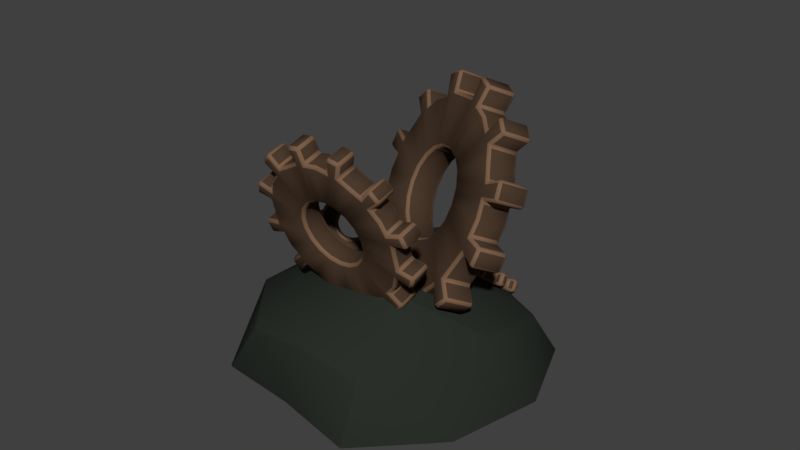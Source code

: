 # Source: Metal.blend  (saved by Blender 2.79.0; exported with 4.5.12 LTS)
import bpy
from mathutils import Matrix  # noqa: F401  (used for matrix-valued properties, if any)

bpy.ops.wm.read_factory_settings(use_empty=True)
scene = bpy.context.scene
scene.name = 'Scene'

# ---- collections
col_collection_1 = bpy.data.collections.new('Collection 1'); scene.collection.children.link(col_collection_1)

# ---- materials (node trees are filled in below, after node groups)
mat_metal = bpy.data.materials.new('Metal')
mat_metal.alpha_threshold = 0.0
mat_metal.use_transparent_shadow = False
mat_metal.diffuse_color = (0.196, 0.1131, 0.06753, 1.0)
mat_metal.roughness = 0.5
mat_metal2 = bpy.data.materials.new('Metal2')
mat_metal2.alpha_threshold = 0.0
mat_metal2.use_transparent_shadow = False
mat_metal2.diffuse_color = (0.06998, 0.04191, 0.02614, 1.0)
mat_metal2.roughness = 0.5
mat_rock = bpy.data.materials.new('Rock')
mat_rock.alpha_threshold = 0.0
mat_rock.use_transparent_shadow = False
mat_rock.diffuse_color = (0.02418, 0.02909, 0.02332, 1.0)
mat_rock.roughness = 0.5

# ---- material node trees

# ---- world
world_world = bpy.data.worlds.new('World'); scene.world = world_world
world_world.color = (0.05088, 0.05088, 0.05088)
world_world.use_sun_shadow = False
world_world.sun_shadow_jitter_overblur = 0.0
world_world.cycles.sampling_method = 'MANUAL'

# ---- meshes
me_circle_011 = bpy.data.meshes.new('Circle.011')
me_circle_011.from_pydata([(-0.1157, -0.2895, -0.1084), (-0.2, -0.3383, -0.1084), (-0.296, -0.5044, -0.1084), (-0.296, -0.6019, -0.1084), (-0.2, -0.7681, -0.1084), (-0.1157, -0.8168, -0.1084), (0.07624, -0.8168, -0.1084), (0.1606, -0.7681, -0.1084), (0.2566, -0.6019, -0.1084), (0.2566, -0.5044, -0.1084), (0.1606, -0.3383, -0.1084), (0.07624, -0.2895, -0.1084), (-0.01971, -0.4504, -0.1084), (-0.05486, -0.4566, -0.1084), (-0.08577, -0.4744, -0.1084), (-0.1087, -0.5018, -0.1084), (-0.1209, -0.5353, -0.1084), (-0.1209, -0.571, -0.1084), (-0.1087, -0.6045, -0.1084), (-0.08577, -0.6319, -0.1084), (-0.05486, -0.6497, -0.1084), (-0.01971, -0.6559, -0.1084), (0.01544, -0.6497, -0.1084), (0.04635, -0.6319, -0.1084), (0.06929, -0.6045, -0.1084), (0.0815, -0.571, -0.1084), (0.0815, -0.5353, -0.1084), (0.06929, -0.5018, -0.1084), (0.04635, -0.4744, -0.1084), (0.01544, -0.4566, -0.1084), (-0.06769, -0.2811, -0.1084), (-0.2314, -0.3756, -0.1084), (-0.2793, -0.4587, -0.1084), (-0.2793, -0.6476, -0.1084), (-0.2314, -0.7307, -0.1084), (-0.06769, -0.8252, -0.1084), (0.02826, -0.8252, -0.1084), (0.1919, -0.7307, -0.1084), (0.2399, -0.6476, -0.1084), (0.2399, -0.4587, -0.1084), (0.1919, -0.3756, -0.1084), (0.02826, -0.2811, -0.1084), (-0.03729, -0.4535, -0.1084), (-0.07032, -0.4655, -0.1084), (-0.09724, -0.4881, -0.1084), (-0.1148, -0.5185, -0.1084), (-0.1209, -0.5532, -0.1084), (-0.1148, -0.5878, -0.1084), (-0.09724, -0.6182, -0.1084), (-0.07032, -0.6408, -0.1084), (-0.03729, -0.6528, -0.1084), (-0.002138, -0.6528, -0.1084), (0.03089, -0.6408, -0.1084), (0.05782, -0.6182, -0.1084), (0.07539, -0.5878, -0.1084), (0.0815, -0.5532, -0.1084), (0.07539, -0.5185, -0.1084), (0.05782, -0.4881, -0.1084), (0.03089, -0.4655, -0.1084), (-0.002138, -0.4535, -0.1084), (0.05861, -0.338, -0.1084), (-0.01971, -0.3242, -0.1084), (0.05861, -0.7683, -0.1084), (0.1275, -0.7286, -0.1084), (-0.218, -0.4387, -0.1084), (-0.2452, -0.5134, -0.1084), (0.1786, -0.6677, -0.1084), (-0.2452, -0.5929, -0.1084), (0.2058, -0.5929, -0.1084), (-0.218, -0.6677, -0.1084), (0.2058, -0.5134, -0.1084), (-0.1669, -0.7286, -0.1084), (0.1786, -0.4387, -0.1084), (-0.09803, -0.7683, -0.1084), (-0.09803, -0.338, -0.1084), (0.1275, -0.3777, -0.1084), (-0.01971, -0.7822, -0.1084), (-0.1669, -0.3777, -0.1084), (-0.1925, -0.4082, -0.1084), (0.01945, -0.7752, -0.1084), (0.09305, -0.3579, -0.1084), (-0.1325, -0.3579, -0.1084), (-0.05887, -0.7752, -0.1084), (0.153, -0.4082, -0.1084), (-0.05887, -0.3311, -0.1084), (-0.1325, -0.7485, -0.1084), (0.1922, -0.476, -0.1084), (-0.1925, -0.6981, -0.1084), (0.2058, -0.5532, -0.1084), (-0.2316, -0.6303, -0.1084), (0.1922, -0.6303, -0.1084), (-0.2452, -0.5532, -0.1084), (0.153, -0.6981, -0.1084), (-0.2316, -0.476, -0.1084), (0.09304, -0.7485, -0.1084), (0.01945, -0.3311, -0.1084), (-0.2314, -0.7307, -0.03637), (-0.2793, -0.6476, -0.03637), (-0.2793, -0.4587, -0.03637), (-0.2314, -0.3756, -0.03637), (-0.06769, -0.2811, -0.03637), (0.01544, -0.4566, -0.03637), (0.04635, -0.4744, -0.03637), (0.06929, -0.5018, -0.03637), (0.0815, -0.5353, -0.03637), (0.0815, -0.571, -0.03637), (0.06929, -0.6045, -0.03637), (0.04635, -0.6319, -0.03637), (0.01544, -0.6497, -0.03637), (-0.01971, -0.6559, -0.03637), (-0.05486, -0.6497, -0.03637), (-0.08577, -0.6319, -0.03637), (-0.1087, -0.6045, -0.03637), (-0.1209, -0.571, -0.03637), (-0.1209, -0.5353, -0.03637), (-0.1087, -0.5018, -0.03637), (-0.08577, -0.4744, -0.03637), (-0.05486, -0.4566, -0.03637), (-0.01971, -0.4504, -0.03637), (0.07624, -0.2895, -0.03637), (0.1606, -0.3383, -0.03637), (0.2566, -0.5044, -0.03637), (0.2566, -0.6019, -0.03637), (0.1606, -0.7681, -0.03637), (0.07624, -0.8168, -0.03637), (-0.1157, -0.8168, -0.03637), (-0.2, -0.7681, -0.03637), (-0.296, -0.6019, -0.03637), (-0.296, -0.5044, -0.03637), (-0.2, -0.3383, -0.03637), (-0.1157, -0.2895, -0.03637), (-0.06769, -0.8252, -0.03637), (0.02826, -0.8252, -0.03637), (0.1919, -0.7307, -0.03637), (0.2399, -0.6476, -0.03637), (0.2399, -0.4587, -0.03637), (0.1919, -0.3756, -0.03637), (0.02826, -0.2811, -0.03637), (-0.03729, -0.4535, -0.03637), (-0.07032, -0.4655, -0.03637), (-0.09724, -0.4881, -0.03637), (-0.1148, -0.5185, -0.03637), (-0.1209, -0.5532, -0.03637), (-0.1148, -0.5878, -0.03637), (-0.09724, -0.6182, -0.03637), (-0.07032, -0.6408, -0.03637), (-0.03729, -0.6528, -0.03637), (-0.002138, -0.6528, -0.03637), (0.03089, -0.6408, -0.03637), (0.05782, -0.6182, -0.03637), (0.07539, -0.5878, -0.03637), (0.0815, -0.5532, -0.03637), (0.07539, -0.5185, -0.03637), (0.05782, -0.4881, -0.03637), (0.03089, -0.4655, -0.03637), (-0.002138, -0.4535, -0.03637), (0.05861, -0.338, -0.03637), (-0.01971, -0.3242, -0.03637), (0.05861, -0.7683, -0.03637), (0.1275, -0.7286, -0.03637), (-0.218, -0.4387, -0.03637), (-0.2452, -0.5134, -0.03637), (0.1786, -0.6677, -0.03637), (-0.2452, -0.5929, -0.03637), (0.2058, -0.5929, -0.03637), (-0.218, -0.6677, -0.03637), (0.2058, -0.5134, -0.03637), (-0.1669, -0.7286, -0.03637), (0.1786, -0.4387, -0.03637), (-0.09803, -0.7683, -0.03637), (-0.09803, -0.338, -0.03637), (0.1275, -0.3777, -0.03637), (-0.01971, -0.7822, -0.03637), (-0.1669, -0.3777, -0.03637), (-0.1925, -0.4082, -0.03637), (0.01945, -0.7752, -0.03637), (0.09305, -0.3579, -0.03637), (-0.1325, -0.3579, -0.03637), (-0.05887, -0.7752, -0.03637), (0.153, -0.4082, -0.03637), (-0.05887, -0.3311, -0.03637), (-0.1325, -0.7485, -0.03637), (0.1922, -0.476, -0.03637), (-0.1925, -0.6981, -0.03637), (0.2058, -0.5532, -0.03637), (-0.2316, -0.6303, -0.03637), (0.1922, -0.6303, -0.03637), (-0.2452, -0.5532, -0.03637), (0.153, -0.6981, -0.03637), (-0.2316, -0.476, -0.03637), (0.09304, -0.7485, -0.03637), (0.01945, -0.3311, -0.03637), (-0.1495, -0.321, -0.005122), (-0.1829, -0.3441, -0.01553), (-0.2308, -0.4102, -0.003122), (-0.2395, -0.4453, 0.01819), (-0.2213, -0.4987, 0.07851), (-0.1966, -0.5106, 0.1102), (-0.1305, -0.4979, 0.1581), (-0.09716, -0.4747, 0.1685), (-0.0493, -0.4086, 0.1561), (-0.0406, -0.3735, 0.1348), (-0.0588, -0.3201, 0.07451), (-0.08349, -0.3082, 0.04279), (-0.1309, -0.3724, 0.05402), (-0.1435, -0.377, 0.0466), (-0.1558, -0.3855, 0.04279), (-0.1661, -0.3968, 0.04305), (-0.1733, -0.4097, 0.04734), (-0.1765, -0.4226, 0.05515), (-0.1753, -0.4338, 0.06553), (-0.1698, -0.4421, 0.07724), (-0.1608, -0.4465, 0.08886), (-0.1492, -0.4464, 0.09899), (-0.1366, -0.4418, 0.1064), (-0.1243, -0.4333, 0.1102), (-0.114, -0.422, 0.11), (-0.1068, -0.4091, 0.1057), (-0.1036, -0.3963, 0.09787), (-0.1048, -0.385, 0.08748), (-0.1103, -0.3767, 0.07578), (-0.1193, -0.3723, 0.06415), (-0.1323, -0.3147, 0.005004), (-0.197, -0.3596, -0.01518), (-0.221, -0.3927, -0.008978), (-0.2378, -0.4606, 0.03237), (-0.2287, -0.4874, 0.06253), (-0.1808, -0.5105, 0.1241), (-0.1478, -0.5041, 0.148), (-0.08305, -0.4592, 0.1682), (-0.05912, -0.4262, 0.162), (-0.04225, -0.3582, 0.1206), (-0.05135, -0.3315, 0.09049), (-0.09925, -0.3084, 0.02896), (-0.1372, -0.3747, 0.05031), (-0.1496, -0.3812, 0.0447), (-0.1609, -0.3912, 0.04292), (-0.1697, -0.4033, 0.04519), (-0.1749, -0.4161, 0.05124), (-0.1759, -0.4282, 0.06034), (-0.1725, -0.438, 0.07139), (-0.1653, -0.4443, 0.08305), (-0.155, -0.4464, 0.09393), (-0.1429, -0.4441, 0.1027), (-0.1305, -0.4376, 0.1083), (-0.1192, -0.4277, 0.1101), (-0.1104, -0.4155, 0.1078), (-0.1052, -0.4027, 0.1018), (-0.1042, -0.3906, 0.09268), (-0.1076, -0.3809, 0.08163), (-0.1148, -0.3745, 0.06996), (-0.1251, -0.3724, 0.05909), (-0.09388, -0.3268, 0.04898), (-0.1196, -0.327, 0.02641), (-0.1323, -0.4816, 0.1431), (-0.105, -0.4627, 0.1516), (-0.1981, -0.3814, 0.001948), (-0.2141, -0.4101, 0.01151), (-0.082, -0.4374, 0.1511), (-0.2212, -0.4387, 0.02891), (-0.06597, -0.4087, 0.1415), (-0.2185, -0.4638, 0.05205), (-0.05887, -0.3801, 0.1241), (-0.2064, -0.4823, 0.07814), (-0.06156, -0.355, 0.101), (-0.1862, -0.492, 0.104), (-0.1478, -0.3372, 0.009876), (-0.07372, -0.3365, 0.07488), (-0.1605, -0.4918, 0.1266), (-0.1751, -0.3561, 0.001381), (-0.1866, -0.3687, 0.001665), (-0.1464, -0.4867, 0.1349), (-0.0838, -0.3317, 0.06193), (-0.1614, -0.3466, 0.005629), (-0.1734, -0.4919, 0.1153), (-0.06764, -0.3458, 0.08792), (-0.1337, -0.3321, 0.01814), (-0.1963, -0.4872, 0.09109), (-0.06022, -0.3676, 0.1125), (-0.2125, -0.473, 0.06509), (-0.06242, -0.3944, 0.1328), (-0.2199, -0.4512, 0.04048), (-0.07399, -0.4231, 0.1463), (-0.2177, -0.4244, 0.02021), (-0.09352, -0.4501, 0.1514), (-0.2061, -0.3957, 0.006728), (-0.1187, -0.4722, 0.1474), (-0.1067, -0.3269, 0.03769), (-0.2462, -0.471, 0.08224), (-0.2553, -0.4443, 0.05209), (-0.2384, -0.3763, 0.01074), (-0.2145, -0.3433, 0.004538), (-0.1497, -0.2984, 0.02472), (-0.1368, -0.356, 0.08387), (-0.1277, -0.3604, 0.09549), (-0.1223, -0.3687, 0.1072), (-0.1211, -0.3799, 0.1176), (-0.1243, -0.3928, 0.1254), (-0.1314, -0.4057, 0.1297), (-0.1418, -0.417, 0.1299), (-0.154, -0.4255, 0.1261), (-0.1667, -0.4301, 0.1187), (-0.1782, -0.4302, 0.1086), (-0.1873, -0.4258, 0.09696), (-0.1927, -0.4175, 0.08525), (-0.1939, -0.4062, 0.07486), (-0.1907, -0.3934, 0.06706), (-0.1835, -0.3805, 0.06276), (-0.1732, -0.3692, 0.06251), (-0.161, -0.3607, 0.06632), (-0.1483, -0.3561, 0.07374), (-0.1009, -0.2919, 0.0625), (-0.07625, -0.3038, 0.09423), (-0.05805, -0.3572, 0.1545), (-0.06675, -0.3923, 0.1759), (-0.1146, -0.4584, 0.1883), (-0.148, -0.4815, 0.1779), (-0.2141, -0.4943, 0.1299), (-0.2388, -0.4824, 0.09823), (-0.2569, -0.429, 0.03791), (-0.2483, -0.3939, 0.0166), (-0.2004, -0.3278, 0.00419), (-0.167, -0.3046, 0.0146), (-0.1983, -0.4941, 0.1438), (-0.1653, -0.4878, 0.1677), (-0.1005, -0.4429, 0.1879), (-0.07657, -0.4098, 0.1817), (-0.0597, -0.3419, 0.1404), (-0.0688, -0.3151, 0.1102), (-0.1167, -0.292, 0.04868), (-0.1547, -0.3584, 0.07003), (-0.1671, -0.3649, 0.06442), (-0.1784, -0.3748, 0.06264), (-0.1871, -0.387, 0.06491), (-0.1923, -0.3998, 0.07096), (-0.1933, -0.4119, 0.08006), (-0.19, -0.4216, 0.0911), (-0.1827, -0.428, 0.1028), (-0.1724, -0.4301, 0.1136), (-0.1603, -0.4278, 0.1224), (-0.1479, -0.4213, 0.128), (-0.1366, -0.4113, 0.1298), (-0.1279, -0.3992, 0.1275), (-0.1227, -0.3864, 0.1215), (-0.1217, -0.3743, 0.1124), (-0.125, -0.3645, 0.1013), (-0.1323, -0.3582, 0.08968), (-0.1426, -0.3561, 0.07881), (-0.1113, -0.3105, 0.0687), (-0.1371, -0.3107, 0.04613), (-0.1497, -0.4653, 0.1629), (-0.1225, -0.4464, 0.1714), (-0.2155, -0.3651, 0.02167), (-0.2316, -0.3938, 0.03123), (-0.09945, -0.4211, 0.1708), (-0.2387, -0.4224, 0.04863), (-0.08342, -0.3924, 0.1612), (-0.236, -0.4474, 0.07177), (-0.07632, -0.3638, 0.1438), (-0.2238, -0.466, 0.09786), (-0.07902, -0.3387, 0.1207), (-0.2037, -0.4757, 0.1238), (-0.1653, -0.3209, 0.02959), (-0.09117, -0.3202, 0.09459), (-0.1779, -0.4755, 0.1463), (-0.1925, -0.3398, 0.0211), (-0.204, -0.3524, 0.02138), (-0.1638, -0.4704, 0.1546), (-0.1013, -0.3153, 0.08165), (-0.1789, -0.3303, 0.02535), (-0.1908, -0.4756, 0.135), (-0.0851, -0.3295, 0.1076), (-0.1512, -0.3158, 0.03786), (-0.2137, -0.4708, 0.1108), (-0.07767, -0.3513, 0.1323), (-0.2299, -0.4567, 0.08481), (-0.07987, -0.3781, 0.1525), (-0.2373, -0.4349, 0.0602), (-0.09144, -0.4068, 0.166), (-0.2351, -0.4081, 0.03993), (-0.111, -0.4338, 0.1711), (-0.2236, -0.3794, 0.02645), (-0.1361, -0.4558, 0.1671), (-0.1242, -0.3106, 0.05741), (-0.2055, -0.2379, 0.1834), (-0.2557, -0.3051, 0.2799), (-0.242, -0.497, 0.4421), (-0.1799, -0.5987, 0.4883), (0.01852, -0.7535, 0.4837), (0.1308, -0.788, 0.4335), (0.3156, -0.7508, 0.2666), (0.3658, -0.6836, 0.1702), (0.3521, -0.4917, 0.00796), (0.29, -0.3901, -0.03825), (0.09157, -0.2353, -0.03366), (-0.02076, -0.2008, 0.01659), (-0.01052, -0.3872, 0.1763), (-0.04041, -0.4004, 0.2098), (-0.05879, -0.425, 0.2451), (-0.06343, -0.458, 0.278), (-0.05379, -0.4954, 0.3045), (-0.03102, -0.5326, 0.3215), (0.002132, -0.5652, 0.3268), (0.04167, -0.5893, 0.3198), (0.08281, -0.6019, 0.3014), (0.1206, -0.6016, 0.2738), (0.1505, -0.5883, 0.2403), (0.1689, -0.5637, 0.2049), (0.1735, -0.5307, 0.172), (0.1639, -0.4934, 0.1455), (0.1411, -0.4562, 0.1286), (0.108, -0.4235, 0.1233), (0.06842, -0.3994, 0.1303), (0.02728, -0.3868, 0.1487), (-0.1647, -0.2198, 0.1377), (-0.262, -0.3501, 0.3248), (-0.2552, -0.4461, 0.4059), (-0.1346, -0.6432, 0.4955), (-0.03543, -0.7206, 0.4932), (0.1824, -0.7875, 0.3958), (0.2748, -0.7689, 0.3124), (0.3721, -0.6387, 0.1253), (0.3653, -0.5427, 0.04415), (0.2447, -0.3455, -0.04548), (0.1455, -0.2681, -0.04318), (-0.07235, -0.2012, 0.05428), (-0.02547, -0.3938, 0.193), (-0.0496, -0.4127, 0.2274), (-0.06111, -0.4415, 0.2616), (-0.05861, -0.4767, 0.2913), (-0.04241, -0.514, 0.313), (-0.01444, -0.5489, 0.3241), (0.0219, -0.5773, 0.3233), (0.06224, -0.5956, 0.3106), (0.1017, -0.6018, 0.2876), (0.1356, -0.5949, 0.257), (0.1597, -0.576, 0.2226), (0.1712, -0.5472, 0.1885), (0.1687, -0.5121, 0.1588), (0.1525, -0.4748, 0.137), (0.1245, -0.4398, 0.1259), (0.08819, -0.4115, 0.1268), (0.04785, -0.3931, 0.1395), (0.008377, -0.387, 0.1625), (-0.00683, -0.2547, 0.05488), (-0.09105, -0.2555, 0.1164), (0.2677, -0.7037, 0.259), (0.3087, -0.6489, 0.1803), (-0.209, -0.4133, 0.3431), (-0.1875, -0.4966, 0.4022), (0.319, -0.5754, 0.1069), (-0.1367, -0.5795, 0.4399), (0.2976, -0.4922, 0.04784), (-0.06286, -0.6522, 0.4517), (0.2468, -0.4092, 0.01012), (0.02523, -0.7059, 0.4362), (0.1729, -0.3365, -0.001677), (0.1169, -0.734, 0.3952), (-0.1577, -0.2851, 0.1911), (0.08486, -0.2829, 0.01387), (0.2011, -0.7333, 0.3336), (-0.1986, -0.3399, 0.2698), (-0.2038, -0.3766, 0.3065), (0.2344, -0.7185, 0.2963), (0.03901, -0.2688, 0.03437), (-0.1781, -0.3125, 0.2304), (0.159, -0.7336, 0.3644), (0.1289, -0.3097, 0.006096), (-0.1244, -0.2703, 0.1537), (0.07108, -0.7199, 0.4157), (0.2099, -0.3729, 0.004222), (-0.01881, -0.679, 0.444), (0.2722, -0.4507, 0.02898), (-0.09979, -0.6159, 0.4458), (0.3083, -0.5338, 0.07739), (-0.1621, -0.538, 0.4211), (0.3139, -0.6121, 0.1436), (-0.1982, -0.4549, 0.3727), (0.2882, -0.6763, 0.2196), (-0.04894, -0.2551, 0.08565), (0.009298, -0.6651, 0.5551), (-0.08991, -0.5877, 0.5574), (-0.2105, -0.3906, 0.4678), (-0.2173, -0.2946, 0.3867), (-0.12, -0.1643, 0.1996), (0.07201, -0.3313, 0.2106), (0.1132, -0.3439, 0.1922), (0.1527, -0.368, 0.1852), (0.1858, -0.4007, 0.1905), (0.2086, -0.4379, 0.2074), (0.2183, -0.4752, 0.2339), (0.2136, -0.5082, 0.2668), (0.1952, -0.5328, 0.3022), (0.1653, -0.5461, 0.3357), (0.1275, -0.5464, 0.3633), (0.0864, -0.5338, 0.3817), (0.04686, -0.5097, 0.3887), (0.01371, -0.4771, 0.3834), (-0.009059, -0.4398, 0.3665), (-0.0187, -0.4025, 0.3399), (-0.01406, -0.3695, 0.307), (0.00432, -0.3449, 0.2717), (0.03421, -0.3317, 0.2382), (0.02398, -0.1453, 0.0785), (0.1363, -0.1798, 0.02825), (0.3347, -0.3346, 0.02366), (0.3969, -0.4362, 0.06987), (0.4105, -0.6281, 0.2321), (0.3603, -0.6953, 0.3286), (0.1756, -0.7325, 0.4954), (0.06326, -0.698, 0.5456), (-0.1352, -0.5432, 0.5502), (-0.1973, -0.4415, 0.504), (-0.211, -0.2496, 0.3418), (-0.1608, -0.1824, 0.2453), (0.2272, -0.732, 0.4577), (0.3196, -0.7134, 0.3743), (0.4169, -0.5831, 0.1872), (0.41, -0.4872, 0.1061), (0.2895, -0.29, 0.01643), (0.1903, -0.2126, 0.01873), (-0.02761, -0.1457, 0.1162), (0.01926, -0.3383, 0.2549), (-0.004868, -0.3572, 0.2894), (-0.01638, -0.386, 0.3235), (-0.01388, -0.4212, 0.3532), (0.002327, -0.4585, 0.3749), (0.03029, -0.4934, 0.386), (0.06663, -0.5217, 0.3852), (0.107, -0.5401, 0.3725), (0.1464, -0.5463, 0.3495), (0.1803, -0.5394, 0.3189), (0.2044, -0.5205, 0.2845), (0.2159, -0.4917, 0.2504), (0.2134, -0.4566, 0.2207), (0.1972, -0.4193, 0.199), (0.1693, -0.3843, 0.1878), (0.1329, -0.356, 0.1887), (0.09258, -0.3376, 0.2014), (0.05311, -0.3315, 0.2244), (0.0379, -0.1992, 0.1168), (-0.04632, -0.2, 0.1783), (0.3125, -0.6482, 0.3209), (0.3534, -0.5934, 0.2422), (-0.1642, -0.3578, 0.405), (-0.1427, -0.4411, 0.4641), (0.3638, -0.5199, 0.1688), (-0.09199, -0.524, 0.5018), (0.3423, -0.4367, 0.1097), (-0.01812, -0.5967, 0.5136), (0.2915, -0.3537, 0.07203), (0.06997, -0.6504, 0.4981), (0.2177, -0.281, 0.06023), (0.1617, -0.6785, 0.4571), (-0.1129, -0.2295, 0.253), (0.1296, -0.2274, 0.07578), (0.2459, -0.6778, 0.3955), (-0.1539, -0.2844, 0.3317), (-0.159, -0.3211, 0.3684), (0.2792, -0.663, 0.3582), (0.08374, -0.2133, 0.09628), (-0.1334, -0.257, 0.2923), (0.2038, -0.6781, 0.4263), (0.1736, -0.2542, 0.068), (-0.07962, -0.2148, 0.2156), (0.1158, -0.6644, 0.4776), (0.2546, -0.3174, 0.06613), (0.02592, -0.6235, 0.5059), (0.3169, -0.3952, 0.09089), (-0.05506, -0.5604, 0.5077), (0.353, -0.4783, 0.1393), (-0.1174, -0.4825, 0.483), (0.3586, -0.5566, 0.2055), (-0.1535, -0.3994, 0.4346), (0.3329, -0.6208, 0.2815), (-0.00421, -0.1996, 0.1476), (0.2604, -0.169, 0.3141), (0.2596, -0.2133, 0.2815), (0.2043, -0.2851, 0.2221), (0.1565, -0.3039, 0.2025), (0.04873, -0.2963, 0.1948), (0.001736, -0.2708, 0.2077), (-0.05078, -0.1914, 0.2594), (-0.04998, -0.1471, 0.292), (0.005286, -0.07533, 0.3514), (0.05308, -0.05651, 0.371), (0.1609, -0.0641, 0.3787), (0.2079, -0.0896, 0.3658), (0.1552, -0.1604, 0.3075), (0.1618, -0.1761, 0.2968), (0.1615, -0.1923, 0.2848), (0.1544, -0.2071, 0.2731), (0.1413, -0.2186, 0.2631), (0.1237, -0.2255, 0.2559), (0.1039, -0.227, 0.2524), (0.08426, -0.2228, 0.2531), (0.06704, -0.2134, 0.2578), (0.05438, -0.2001, 0.266), (0.0478, -0.1843, 0.2768), (0.0481, -0.1681, 0.2887), (0.05523, -0.1533, 0.3004), (0.06834, -0.1418, 0.3104), (0.08585, -0.1349, 0.3176), (0.1056, -0.1335, 0.3211), (0.1253, -0.1377, 0.3204), (0.1426, -0.147, 0.3157), (0.2514, -0.1475, 0.3287), (0.2498, -0.2335, 0.2656), (0.2222, -0.2694, 0.2359), (0.1295, -0.3059, 0.1978), (0.0756, -0.3021, 0.1939), (-0.01554, -0.2526, 0.219), (-0.0418, -0.2129, 0.2448), (-0.04024, -0.127, 0.308), (-0.01261, -0.09107, 0.3377), (0.0801, -0.05456, 0.3758), (0.134, -0.05836, 0.3796), (0.2251, -0.1078, 0.3546), (0.1585, -0.1682, 0.3021), (0.1616, -0.1842, 0.2908), (0.1579, -0.1997, 0.279), (0.1478, -0.2129, 0.2681), (0.1325, -0.2221, 0.2595), (0.1138, -0.2262, 0.2542), (0.0941, -0.2249, 0.2528), (0.07565, -0.2181, 0.2554), (0.06071, -0.2067, 0.2619), (0.05109, -0.1922, 0.2714), (0.04795, -0.1762, 0.2827), (0.05166, -0.1607, 0.2945), (0.06179, -0.1476, 0.3054), (0.0771, -0.1383, 0.314), (0.09575, -0.1342, 0.3194), (0.1155, -0.1356, 0.3208), (0.1339, -0.1423, 0.3181), (0.1489, -0.1537, 0.3116), (0.1889, -0.1062, 0.3513), (0.2171, -0.136, 0.333), (-0.0222, -0.1894, 0.2645), (-0.02154, -0.1532, 0.291), (0.2152, -0.2401, 0.2564), (0.186, -0.2658, 0.234), (-0.005648, -0.1203, 0.3171), (0.147, -0.2812, 0.218), (0.02357, -0.0946, 0.3395), (0.1029, -0.2844, 0.2102), (0.06258, -0.07924, 0.3555), (0.05903, -0.275, 0.2117), (0.1067, -0.07605, 0.3633), (0.02067, -0.2542, 0.2223), (0.2318, -0.171, 0.3091), (0.1506, -0.08543, 0.3618), (-0.007539, -0.2244, 0.2406), (0.2311, -0.2072, 0.2825), (0.2232, -0.2237, 0.2695), (-0.01487, -0.2069, 0.2525), (0.1697, -0.09584, 0.3565), (0.2315, -0.1891, 0.2958), (0.006566, -0.2393, 0.2314), (0.1286, -0.08074, 0.3625), (0.2245, -0.1535, 0.321), (0.03985, -0.2646, 0.217), (0.08463, -0.07765, 0.3594), (0.08097, -0.2797, 0.211), (0.04308, -0.08692, 0.3475), (0.125, -0.2828, 0.2141), (0.00896, -0.1074, 0.3283), (0.1665, -0.2735, 0.226), (-0.0136, -0.1367, 0.3041), (0.2006, -0.253, 0.2452), (-0.02187, -0.1713, 0.2778), (0.203, -0.1211, 0.3421), (0.07961, -0.2782, 0.1613), (0.1335, -0.282, 0.1651), (0.2262, -0.2455, 0.2033), (0.2538, -0.2096, 0.2329), (0.2554, -0.1236, 0.2961), (0.1466, -0.1231, 0.2831), (0.1293, -0.1138, 0.2878), (0.1096, -0.1096, 0.2885), (0.08985, -0.111, 0.285), (0.07235, -0.1179, 0.2778), (0.05923, -0.1294, 0.2678), (0.0521, -0.1442, 0.2561), (0.05181, -0.1604, 0.2441), (0.05838, -0.1762, 0.2334), (0.07105, -0.1895, 0.2252), (0.08826, -0.1989, 0.2205), (0.108, -0.2031, 0.2198), (0.1277, -0.2016, 0.2233), (0.1453, -0.1947, 0.2305), (0.1584, -0.1832, 0.2405), (0.1655, -0.1684, 0.2522), (0.1658, -0.1522, 0.2641), (0.1592, -0.1365, 0.2749), (0.2119, -0.0657, 0.3332), (0.1649, -0.04021, 0.3461), (0.05708, -0.03262, 0.3384), (0.009289, -0.05144, 0.3188), (-0.04598, -0.1232, 0.2594), (-0.04678, -0.1675, 0.2268), (0.00574, -0.2469, 0.1751), (0.05273, -0.2724, 0.1622), (0.1605, -0.28, 0.1699), (0.2083, -0.2612, 0.1895), (0.2636, -0.1894, 0.2489), (0.2644, -0.1451, 0.2815), (-0.01154, -0.2287, 0.1863), (-0.0378, -0.189, 0.2122), (-0.03624, -0.1031, 0.2753), (-0.008607, -0.06717, 0.305), (0.0841, -0.03067, 0.3431), (0.138, -0.03446, 0.347), (0.2291, -0.08392, 0.3219), (0.1625, -0.1443, 0.2695), (0.1656, -0.1603, 0.2582), (0.1619, -0.1758, 0.2464), (0.1518, -0.189, 0.2355), (0.1365, -0.1982, 0.2269), (0.1178, -0.2024, 0.2215), (0.09811, -0.201, 0.2201), (0.07965, -0.1942, 0.2228), (0.06472, -0.1828, 0.2293), (0.0551, -0.1683, 0.2388), (0.05195, -0.1523, 0.2501), (0.05567, -0.1368, 0.2619), (0.06579, -0.1237, 0.2728), (0.0811, -0.1145, 0.2814), (0.09975, -0.1103, 0.2867), (0.1195, -0.1117, 0.2882), (0.1379, -0.1185, 0.2855), (0.1529, -0.1298, 0.279), (0.1929, -0.08235, 0.3186), (0.2211, -0.1121, 0.3003), (-0.0182, -0.1655, 0.2318), (-0.01754, -0.1293, 0.2584), (0.2192, -0.2162, 0.2238), (0.19, -0.2419, 0.2014), (-0.001644, -0.0964, 0.2845), (0.151, -0.2573, 0.1854), (0.02757, -0.07071, 0.3069), (0.1069, -0.2605, 0.1776), (0.06659, -0.05534, 0.3229), (0.06303, -0.2511, 0.1791), (0.1107, -0.05216, 0.3307), (0.02467, -0.2303, 0.1896), (0.2358, -0.1472, 0.2764), (0.1546, -0.06154, 0.3292), (-0.003536, -0.2006, 0.208), (0.2351, -0.1833, 0.2499), (0.2272, -0.1998, 0.2368), (-0.01087, -0.183, 0.2199), (0.1737, -0.07195, 0.3239), (0.2355, -0.1652, 0.2632), (0.01057, -0.2154, 0.1988), (0.1326, -0.05685, 0.3299), (0.2285, -0.1296, 0.2884), (0.04385, -0.2407, 0.1844), (0.08864, -0.05375, 0.3268), (0.08497, -0.2558, 0.1784), (0.04708, -0.06302, 0.3149), (0.129, -0.2589, 0.1815), (0.01296, -0.08355, 0.2957), (0.1705, -0.2496, 0.1934), (-0.009592, -0.1129, 0.2714), (0.2046, -0.2291, 0.2126), (-0.01787, -0.1474, 0.2451), (0.207, -0.09722, 0.3095)], [], [(95, 60, 29, 59), (94, 62, 22, 52), (93, 64, 15, 45), (92, 63, 23, 53), (91, 65, 16, 46), (90, 66, 24, 54), (89, 67, 17, 47), (88, 68, 25, 55), (87, 69, 18, 48), (86, 70, 26, 56), (85, 71, 19, 49), (84, 61, 12, 42), (83, 72, 27, 57), (82, 73, 20, 50), (81, 74, 13, 43), (80, 75, 28, 58), (79, 76, 21, 51), (78, 77, 14, 44), (64, 78, 44, 15), (31, 1, 77, 78), (62, 79, 51, 22), (6, 36, 79, 62), (60, 80, 58, 29), (77, 81, 43, 14), (76, 82, 50, 21), (35, 5, 73, 82), (75, 83, 57, 28), (10, 40, 83, 75), (74, 84, 42, 13), (0, 30, 84, 74), (73, 85, 49, 20), (72, 86, 56, 27), (39, 9, 70, 86), (71, 87, 48, 19), (4, 34, 87, 71), (70, 88, 55, 26), (69, 89, 47, 18), (33, 3, 67, 89), (68, 90, 54, 25), (8, 38, 90, 68), (67, 91, 46, 17), (66, 92, 53, 24), (37, 7, 63, 92), (65, 93, 45, 16), (2, 32, 93, 65), (63, 94, 52, 23), (61, 95, 59, 12), (41, 11, 60, 95), (191, 155, 101, 156), (190, 148, 108, 158), (189, 141, 115, 160), (188, 149, 107, 159), (187, 142, 114, 161), (186, 150, 106, 162), (185, 143, 113, 163), (184, 151, 105, 164), (183, 144, 112, 165), (182, 152, 104, 166), (181, 145, 111, 167), (180, 138, 118, 157), (179, 153, 103, 168), (178, 146, 110, 169), (177, 139, 117, 170), (176, 154, 102, 171), (175, 147, 109, 172), (174, 140, 116, 173), (160, 115, 140, 174), (99, 174, 173, 129), (158, 108, 147, 175), (124, 158, 175, 132), (156, 101, 154, 176), (173, 116, 139, 177), (172, 109, 146, 178), (131, 178, 169, 125), (171, 102, 153, 179), (120, 171, 179, 136), (170, 117, 138, 180), (130, 170, 180, 100), (169, 110, 145, 181), (168, 103, 152, 182), (135, 182, 166, 121), (167, 111, 144, 183), (126, 167, 183, 96), (166, 104, 151, 184), (165, 112, 143, 185), (97, 185, 163, 127), (164, 105, 150, 186), (122, 164, 186, 134), (163, 113, 142, 187), (162, 106, 149, 188), (133, 188, 159, 123), (161, 114, 141, 189), (128, 161, 189, 98), (159, 107, 148, 190), (157, 118, 155, 191), (137, 191, 156, 119), (67, 163, 187, 91), (30, 100, 180, 84), (91, 187, 161, 65), (84, 180, 157, 61), (92, 188, 133, 37), (7, 123, 159, 63), (66, 162, 188, 92), (31, 99, 129, 1), (73, 169, 181, 85), (78, 174, 99, 31), (33, 97, 127, 3), (85, 181, 167, 71), (64, 160, 174, 78), (65, 161, 128, 2), (35, 131, 125, 5), (3, 127, 163, 67), (32, 98, 189, 93), (37, 133, 123, 7), (86, 182, 135, 39), (68, 164, 122, 8), (39, 135, 121, 9), (72, 168, 182, 86), (36, 132, 175, 79), (9, 121, 166, 70), (93, 189, 160, 64), (41, 137, 119, 11), (71, 167, 126, 4), (79, 175, 172, 76), (5, 125, 169, 73), (63, 159, 190, 94), (34, 96, 183, 87), (74, 170, 130, 0), (94, 190, 158, 62), (60, 156, 176, 80), (11, 119, 156, 60), (75, 171, 120, 10), (87, 183, 165, 69), (80, 176, 171, 75), (1, 129, 173, 77), (95, 191, 137, 41), (62, 158, 124, 6), (0, 130, 100, 30), (61, 157, 191, 95), (70, 166, 184, 88), (77, 173, 177, 81), (2, 128, 98, 32), (88, 184, 164, 68), (81, 177, 170, 74), (4, 126, 96, 34), (6, 124, 132, 36), (89, 185, 97, 33), (82, 178, 131, 35), (8, 122, 134, 38), (69, 165, 185, 89), (76, 172, 178, 82), (10, 120, 136, 40), (38, 134, 186, 90), (40, 136, 179, 83), (90, 186, 162, 66), (83, 179, 168, 72), (287, 252, 221, 251), (286, 254, 214, 244), (285, 256, 207, 237), (284, 255, 215, 245), (283, 257, 208, 238), (282, 258, 216, 246), (281, 259, 209, 239), (280, 260, 217, 247), (279, 261, 210, 240), (278, 262, 218, 248), (277, 263, 211, 241), (276, 253, 204, 234), (275, 264, 219, 249), (274, 265, 212, 242), (273, 266, 205, 235), (272, 267, 220, 250), (271, 268, 213, 243), (270, 269, 206, 236), (256, 270, 236, 207), (223, 193, 269, 270), (254, 271, 243, 214), (198, 228, 271, 254), (252, 272, 250, 221), (269, 273, 235, 206), (268, 274, 242, 213), (227, 197, 265, 274), (267, 275, 249, 220), (202, 232, 275, 267), (266, 276, 234, 205), (192, 222, 276, 266), (265, 277, 241, 212), (264, 278, 248, 219), (231, 201, 262, 278), (263, 279, 240, 211), (196, 226, 279, 263), (262, 280, 247, 218), (261, 281, 239, 210), (225, 195, 259, 281), (260, 282, 246, 217), (200, 230, 282, 260), (259, 283, 238, 209), (258, 284, 245, 216), (229, 199, 255, 284), (257, 285, 237, 208), (194, 224, 285, 257), (255, 286, 244, 215), (253, 287, 251, 204), (233, 203, 252, 287), (383, 347, 293, 348), (382, 340, 300, 350), (381, 333, 307, 352), (380, 341, 299, 351), (379, 334, 306, 353), (378, 342, 298, 354), (377, 335, 305, 355), (376, 343, 297, 356), (375, 336, 304, 357), (374, 344, 296, 358), (373, 337, 303, 359), (372, 330, 310, 349), (371, 345, 295, 360), (370, 338, 302, 361), (369, 331, 309, 362), (368, 346, 294, 363), (367, 339, 301, 364), (366, 332, 308, 365), (352, 307, 332, 366), (291, 366, 365, 321), (350, 300, 339, 367), (316, 350, 367, 324), (348, 293, 346, 368), (365, 308, 331, 369), (364, 301, 338, 370), (323, 370, 361, 317), (363, 294, 345, 371), (312, 363, 371, 328), (362, 309, 330, 372), (322, 362, 372, 292), (361, 302, 337, 373), (360, 295, 344, 374), (327, 374, 358, 313), (359, 303, 336, 375), (318, 359, 375, 288), (358, 296, 343, 376), (357, 304, 335, 377), (289, 377, 355, 319), (356, 297, 342, 378), (314, 356, 378, 326), (355, 305, 334, 379), (354, 298, 341, 380), (325, 380, 351, 315), (353, 306, 333, 381), (320, 353, 381, 290), (351, 299, 340, 382), (349, 310, 347, 383), (329, 383, 348, 311), (259, 355, 379, 283), (222, 292, 372, 276), (283, 379, 353, 257), (276, 372, 349, 253), (284, 380, 325, 229), (199, 315, 351, 255), (258, 354, 380, 284), (223, 291, 321, 193), (265, 361, 373, 277), (270, 366, 291, 223), (225, 289, 319, 195), (277, 373, 359, 263), (256, 352, 366, 270), (257, 353, 320, 194), (227, 323, 317, 197), (195, 319, 355, 259), (224, 290, 381, 285), (229, 325, 315, 199), (278, 374, 327, 231), (260, 356, 314, 200), (231, 327, 313, 201), (264, 360, 374, 278), (228, 324, 367, 271), (201, 313, 358, 262), (285, 381, 352, 256), (233, 329, 311, 203), (263, 359, 318, 196), (271, 367, 364, 268), (197, 317, 361, 265), (255, 351, 382, 286), (226, 288, 375, 279), (266, 362, 322, 192), (286, 382, 350, 254), (252, 348, 368, 272), (203, 311, 348, 252), (267, 363, 312, 202), (279, 375, 357, 261), (272, 368, 363, 267), (193, 321, 365, 269), (287, 383, 329, 233), (254, 350, 316, 198), (192, 322, 292, 222), (253, 349, 383, 287), (262, 358, 376, 280), (269, 365, 369, 273), (194, 320, 290, 224), (280, 376, 356, 260), (273, 369, 362, 266), (196, 318, 288, 226), (198, 316, 324, 228), (281, 377, 289, 225), (274, 370, 323, 227), (200, 314, 326, 230), (261, 357, 377, 281), (268, 364, 370, 274), (202, 312, 328, 232), (230, 326, 378, 282), (232, 328, 371, 275), (282, 378, 354, 258), (275, 371, 360, 264), (479, 444, 413, 443), (478, 446, 406, 436), (477, 448, 399, 429), (476, 447, 407, 437), (475, 449, 400, 430), (474, 450, 408, 438), (473, 451, 401, 431), (472, 452, 409, 439), (471, 453, 402, 432), (470, 454, 410, 440), (469, 455, 403, 433), (468, 445, 396, 426), (467, 456, 411, 441), (466, 457, 404, 434), (465, 458, 397, 427), (464, 459, 412, 442), (463, 460, 405, 435), (462, 461, 398, 428), (448, 462, 428, 399), (415, 385, 461, 462), (446, 463, 435, 406), (390, 420, 463, 446), (444, 464, 442, 413), (461, 465, 427, 398), (460, 466, 434, 405), (419, 389, 457, 466), (459, 467, 441, 412), (394, 424, 467, 459), (458, 468, 426, 397), (384, 414, 468, 458), (457, 469, 433, 404), (456, 470, 440, 411), (423, 393, 454, 470), (455, 471, 432, 403), (388, 418, 471, 455), (454, 472, 439, 410), (453, 473, 431, 402), (417, 387, 451, 473), (452, 474, 438, 409), (392, 422, 474, 452), (451, 475, 430, 401), (450, 476, 437, 408), (421, 391, 447, 476), (449, 477, 429, 400), (386, 416, 477, 449), (447, 478, 436, 407), (445, 479, 443, 396), (425, 395, 444, 479), (575, 539, 485, 540), (574, 532, 492, 542), (573, 525, 499, 544), (572, 533, 491, 543), (571, 526, 498, 545), (570, 534, 490, 546), (569, 527, 497, 547), (568, 535, 489, 548), (567, 528, 496, 549), (566, 536, 488, 550), (565, 529, 495, 551), (564, 522, 502, 541), (563, 537, 487, 552), (562, 530, 494, 553), (561, 523, 501, 554), (560, 538, 486, 555), (559, 531, 493, 556), (558, 524, 500, 557), (544, 499, 524, 558), (483, 558, 557, 513), (542, 492, 531, 559), (508, 542, 559, 516), (540, 485, 538, 560), (557, 500, 523, 561), (556, 493, 530, 562), (515, 562, 553, 509), (555, 486, 537, 563), (504, 555, 563, 520), (554, 501, 522, 564), (514, 554, 564, 484), (553, 494, 529, 565), (552, 487, 536, 566), (519, 566, 550, 505), (551, 495, 528, 567), (510, 551, 567, 480), (550, 488, 535, 568), (549, 496, 527, 569), (481, 569, 547, 511), (548, 489, 534, 570), (506, 548, 570, 518), (547, 497, 526, 571), (546, 490, 533, 572), (517, 572, 543, 507), (545, 498, 525, 573), (512, 545, 573, 482), (543, 491, 532, 574), (541, 502, 539, 575), (521, 575, 540, 503), (451, 547, 571, 475), (414, 484, 564, 468), (475, 571, 545, 449), (468, 564, 541, 445), (476, 572, 517, 421), (391, 507, 543, 447), (450, 546, 572, 476), (415, 483, 513, 385), (457, 553, 565, 469), (462, 558, 483, 415), (417, 481, 511, 387), (469, 565, 551, 455), (448, 544, 558, 462), (449, 545, 512, 386), (419, 515, 509, 389), (387, 511, 547, 451), (416, 482, 573, 477), (421, 517, 507, 391), (470, 566, 519, 423), (452, 548, 506, 392), (423, 519, 505, 393), (456, 552, 566, 470), (420, 516, 559, 463), (393, 505, 550, 454), (477, 573, 544, 448), (425, 521, 503, 395), (455, 551, 510, 388), (463, 559, 556, 460), (389, 509, 553, 457), (447, 543, 574, 478), (418, 480, 567, 471), (458, 554, 514, 384), (478, 574, 542, 446), (444, 540, 560, 464), (395, 503, 540, 444), (459, 555, 504, 394), (471, 567, 549, 453), (464, 560, 555, 459), (385, 513, 557, 461), (479, 575, 521, 425), (446, 542, 508, 390), (384, 514, 484, 414), (445, 541, 575, 479), (454, 550, 568, 472), (461, 557, 561, 465), (386, 512, 482, 416), (472, 568, 548, 452), (465, 561, 554, 458), (388, 510, 480, 418), (390, 508, 516, 420), (473, 569, 481, 417), (466, 562, 515, 419), (392, 506, 518, 422), (453, 549, 569, 473), (460, 556, 562, 466), (394, 504, 520, 424), (422, 518, 570, 474), (424, 520, 563, 467), (474, 570, 546, 450), (467, 563, 552, 456), (671, 636, 605, 635), (670, 638, 598, 628), (669, 640, 591, 621), (668, 639, 599, 629), (667, 641, 592, 622), (666, 642, 600, 630), (665, 643, 593, 623), (664, 644, 601, 631), (663, 645, 594, 624), (662, 646, 602, 632), (661, 647, 595, 625), (660, 637, 588, 618), (659, 648, 603, 633), (658, 649, 596, 626), (657, 650, 589, 619), (656, 651, 604, 634), (655, 652, 597, 627), (654, 653, 590, 620), (640, 654, 620, 591), (607, 577, 653, 654), (638, 655, 627, 598), (582, 612, 655, 638), (636, 656, 634, 605), (653, 657, 619, 590), (652, 658, 626, 597), (611, 581, 649, 658), (651, 659, 633, 604), (586, 616, 659, 651), (650, 660, 618, 589), (576, 606, 660, 650), (649, 661, 625, 596), (648, 662, 632, 603), (615, 585, 646, 662), (647, 663, 624, 595), (580, 610, 663, 647), (646, 664, 631, 602), (645, 665, 623, 594), (609, 579, 643, 665), (644, 666, 630, 601), (584, 614, 666, 644), (643, 667, 622, 593), (642, 668, 629, 600), (613, 583, 639, 668), (641, 669, 621, 592), (578, 608, 669, 641), (639, 670, 628, 599), (637, 671, 635, 588), (617, 587, 636, 671), (767, 731, 677, 732), (766, 724, 684, 734), (765, 717, 691, 736), (764, 725, 683, 735), (763, 718, 690, 737), (762, 726, 682, 738), (761, 719, 689, 739), (760, 727, 681, 740), (759, 720, 688, 741), (758, 728, 680, 742), (757, 721, 687, 743), (756, 714, 694, 733), (755, 729, 679, 744), (754, 722, 686, 745), (753, 715, 693, 746), (752, 730, 678, 747), (751, 723, 685, 748), (750, 716, 692, 749), (736, 691, 716, 750), (675, 750, 749, 705), (734, 684, 723, 751), (700, 734, 751, 708), (732, 677, 730, 752), (749, 692, 715, 753), (748, 685, 722, 754), (707, 754, 745, 701), (747, 678, 729, 755), (696, 747, 755, 712), (746, 693, 714, 756), (706, 746, 756, 676), (745, 686, 721, 757), (744, 679, 728, 758), (711, 758, 742, 697), (743, 687, 720, 759), (702, 743, 759, 672), (742, 680, 727, 760), (741, 688, 719, 761), (673, 761, 739, 703), (740, 681, 726, 762), (698, 740, 762, 710), (739, 689, 718, 763), (738, 682, 725, 764), (709, 764, 735, 699), (737, 690, 717, 765), (704, 737, 765, 674), (735, 683, 724, 766), (733, 694, 731, 767), (713, 767, 732, 695), (427, 523, 500, 398), (399, 499, 525, 429), (430, 526, 497, 401), (402, 496, 528, 432), (431, 527, 496, 402), (432, 528, 495, 403), (433, 529, 494, 404), (426, 522, 501, 397), (405, 493, 531, 435), (406, 492, 532, 436), (407, 491, 533, 437), (397, 501, 523, 427), (408, 490, 534, 438), (400, 498, 526, 430), (398, 500, 524, 428), (409, 489, 535, 439), (401, 497, 527, 431), (410, 488, 536, 440), (404, 494, 530, 434), (411, 487, 537, 441), (436, 532, 491, 407), (412, 486, 538, 442), (438, 534, 489, 409), (413, 485, 539, 443), (439, 535, 488, 410), (428, 524, 499, 399), (440, 536, 487, 411), (429, 525, 498, 400), (441, 537, 486, 412), (396, 502, 522, 426), (403, 495, 529, 433), (442, 538, 485, 413), (434, 530, 493, 405), (435, 531, 492, 406), (443, 539, 502, 396), (437, 533, 490, 408), (643, 739, 763, 667), (606, 676, 756, 660), (667, 763, 737, 641), (660, 756, 733, 637), (668, 764, 709, 613), (583, 699, 735, 639), (642, 738, 764, 668), (607, 675, 705, 577), (649, 745, 757, 661), (654, 750, 675, 607), (609, 673, 703, 579), (661, 757, 743, 647), (640, 736, 750, 654), (641, 737, 704, 578), (611, 707, 701, 581), (579, 703, 739, 643), (608, 674, 765, 669), (613, 709, 699, 583), (662, 758, 711, 615), (644, 740, 698, 584), (615, 711, 697, 585), (648, 744, 758, 662), (612, 708, 751, 655), (585, 697, 742, 646), (669, 765, 736, 640), (617, 713, 695, 587), (647, 743, 702, 580), (655, 751, 748, 652), (581, 701, 745, 649), (639, 735, 766, 670), (610, 672, 759, 663), (650, 746, 706, 576), (670, 766, 734, 638), (636, 732, 752, 656), (587, 695, 732, 636), (651, 747, 696, 586), (663, 759, 741, 645), (656, 752, 747, 651), (577, 705, 749, 653), (671, 767, 713, 617), (638, 734, 700, 582), (576, 706, 676, 606), (637, 733, 767, 671), (646, 742, 760, 664), (653, 749, 753, 657), (578, 704, 674, 608), (664, 760, 740, 644), (657, 753, 746, 650), (580, 702, 672, 610), (582, 700, 708, 612), (665, 761, 673, 609), (658, 754, 707, 611), (584, 698, 710, 614), (645, 741, 761, 665), (652, 748, 754, 658), (586, 696, 712, 616), (614, 710, 762, 666), (616, 712, 755, 659), (666, 762, 738, 642), (659, 755, 744, 648), (204, 310, 330, 234), (251, 347, 310, 204), (221, 293, 347, 251), (250, 346, 293, 221), (220, 294, 346, 250), (249, 345, 294, 220), (219, 295, 345, 249), (248, 344, 295, 219), (218, 296, 344, 248), (247, 343, 296, 218), (217, 297, 343, 247), (246, 342, 297, 217), (216, 298, 342, 246), (245, 341, 298, 216), (215, 299, 341, 245), (244, 340, 299, 215), (214, 300, 340, 244), (243, 339, 300, 214), (213, 301, 339, 243), (242, 338, 301, 213), (212, 302, 338, 242), (241, 337, 302, 212), (211, 303, 337, 241), (240, 336, 303, 211), (210, 304, 336, 240), (239, 335, 304, 210), (209, 305, 335, 239), (238, 334, 305, 209), (208, 306, 334, 238), (237, 333, 306, 208), (207, 307, 333, 237), (236, 332, 307, 207), (206, 308, 332, 236), (235, 331, 308, 206), (205, 309, 331, 235), (234, 330, 309, 205), (12, 118, 138, 42), (42, 138, 117, 13), (13, 117, 139, 43), (43, 139, 116, 14), (14, 116, 140, 44), (44, 140, 115, 15), (15, 115, 141, 45), (45, 141, 114, 16), (16, 114, 142, 46), (46, 142, 113, 17), (17, 113, 143, 47), (47, 143, 112, 18), (18, 112, 144, 48), (48, 144, 111, 19), (19, 111, 145, 49), (49, 145, 110, 20), (20, 110, 146, 50), (50, 146, 109, 21), (21, 109, 147, 51), (51, 147, 108, 22), (22, 108, 148, 52), (52, 148, 107, 23), (23, 107, 149, 53), (53, 149, 106, 24), (24, 106, 150, 54), (54, 150, 105, 25), (25, 105, 151, 55), (55, 151, 104, 26), (26, 104, 152, 56), (56, 152, 103, 27), (27, 103, 153, 57), (57, 153, 102, 28), (28, 102, 154, 58), (58, 154, 101, 29), (29, 101, 155, 59), (59, 155, 118, 12), (622, 718, 689, 593), (593, 689, 719, 623), (623, 719, 688, 594), (594, 688, 720, 624), (624, 720, 687, 595), (595, 687, 721, 625), (625, 721, 686, 596), (596, 686, 722, 626), (626, 722, 685, 597), (597, 685, 723, 627), (627, 723, 684, 598), (598, 684, 724, 628), (628, 724, 683, 599), (599, 683, 725, 629), (629, 725, 682, 600), (600, 682, 726, 630), (630, 726, 681, 601), (601, 681, 727, 631), (631, 727, 680, 602), (602, 680, 728, 632), (632, 728, 679, 603), (603, 679, 729, 633), (633, 729, 678, 604), (604, 678, 730, 634), (634, 730, 677, 605), (605, 677, 731, 635), (635, 731, 694, 588), (588, 694, 714, 618), (618, 714, 693, 589), (589, 693, 715, 619), (619, 715, 692, 590), (590, 692, 716, 620), (620, 716, 691, 591), (591, 691, 717, 621), (621, 717, 690, 592), (592, 690, 718, 622)])
me_circle_011.polygons.foreach_set('use_smooth', [True] * 768)
me_circle_011.polygons.foreach_set('material_index', [1, 1, 1, 1, 1, 1, 1, 1, 1, 1, 1, 1, 1, 1, 1, 1, 1, 1, 1, 1, 1, 1, 1, 1, 1, 1, 1, 1, 1, 1, 1, 1, 1, 1, 1, 1, 1, 1, 1, 1, 1, 1, 1, 1, 1, 1, 1, 1, 1, 1, 1, 1, 1, 1, 1, 1, 1, 1, 1, 1, 1, 1, 1, 1, 1, 1, 1, 1, 1, 1, 1, 1, 1, 1, 1, 1, 1, 1, 1, 1, 1, 1, 1, 1, 1, 1, 1, 1, 1, 1, 1, 1, 1, 1, 1, 1, 1, 1, 1, 1, 1, 1, 1, 1, 1, 1, 1, 1, 1, 1, 1, 1, 1, 1, 1, 1, 1, 1, 1, 1, 1, 1, 1, 1, 1, 1, 1, 1, 1, 1, 1, 1, 1, 1, 1, 1, 1, 1, 1, 1, 1, 1, 1, 1, 1, 1, 1, 1, 1, 1, 1, 1, 1, 1, 1, 1, 1, 1, 1, 1, 1, 1, 1, 1, 1, 1, 1, 1, 1, 1, 1, 1, 1, 1, 1, 1, 1, 1, 1, 1, 1, 1, 1, 1, 1, 1, 1, 1, 1, 1, 1, 1, 1, 1, 1, 1, 1, 1, 1, 1, 1, 1, 1, 1, 1, 1, 1, 1, 1, 1, 1, 1, 1, 1, 1, 1, 1, 1, 1, 1, 1, 1, 1, 1, 1, 1, 1, 1, 1, 1, 1, 1, 1, 1, 1, 1, 1, 1, 1, 1, 1, 1, 1, 1, 1, 1, 1, 1, 1, 1, 1, 1, 1, 1, 1, 1, 1, 1, 1, 1, 1, 1, 1, 1, 1, 1, 1, 1, 1, 1, 1, 1, 1, 1, 1, 1, 1, 1, 1, 1, 1, 1, 1, 1, 1, 1, 1, 1, 1, 1, 1, 1, 1, 1, 1, 1, 1, 1, 1, 1, 1, 1, 1, 1, 1, 1, 1, 1, 1, 1, 1, 1, 1, 1, 1, 1, 1, 1, 1, 1, 1, 1, 1, 1, 1, 1, 1, 1, 1, 1, 1, 1, 1, 1, 1, 1, 1, 1, 1, 1, 1, 1, 1, 1, 1, 1, 1, 1, 1, 1, 1, 1, 1, 1, 1, 1, 1, 1, 1, 1, 1, 1, 1, 1, 1, 1, 1, 1, 1, 1, 1, 1, 1, 1, 1, 1, 1, 1, 1, 1, 1, 1, 1, 1, 1, 1, 1, 1, 1, 1, 1, 1, 1, 1, 1, 1, 1, 1, 1, 1, 1, 1, 1, 1, 1, 1, 1, 1, 1, 1, 1, 1, 1, 1, 1, 1, 1, 1, 1, 1, 1, 1, 1, 1, 1, 1, 1, 1, 1, 1, 1, 1, 1, 1, 1, 1, 1, 1, 1, 1, 1, 1, 1, 1, 1, 1, 1, 1, 1, 1, 1, 1, 1, 1, 1, 1, 1, 1, 1, 1, 1, 1, 1, 1, 1, 1, 1, 1, 1, 1, 1, 1, 1, 1, 1, 1, 1, 1, 1, 1, 1, 1, 1, 1, 1, 1, 1, 1, 1, 1, 1, 1, 1, 1, 1, 1, 1, 1, 1, 1, 1, 1, 1, 1, 1, 1, 1, 1, 1, 1, 1, 1, 1, 1, 1, 1, 1, 1, 1, 1, 1, 1, 1, 1, 1, 1, 1, 1, 1, 1, 1, 1, 1, 1, 1, 1, 1, 1, 1, 1, 1, 1, 1, 1, 1, 1, 1, 1, 1, 1, 1, 1, 1, 1, 1, 1, 1, 1, 1, 1, 1, 1, 1, 1, 1, 1, 1, 1, 1, 1, 1, 1, 1, 1, 1, 1, 1, 1, 1, 1, 1, 1, 1, 1, 1, 1, 1, 1, 1, 1, 1, 1, 1, 1, 1, 1, 1, 1, 1, 1, 1, 1, 1, 1, 1, 1, 1, 1, 1, 1, 1, 1, 1, 1, 1, 1, 1, 1, 1, 1, 1, 1, 1, 1, 1, 1, 1, 1, 1, 1, 1, 1, 1, 1, 1, 1, 1, 1, 1, 1, 1, 1, 1, 1, 1, 1, 1, 1, 1, 1, 1, 1, 1, 1, 1, 1, 1, 1, 1, 1, 1, 1, 1, 1, 1, 1, 1, 1, 1, 1, 1, 1, 1, 1, 1, 1, 1, 1, 1, 1, 1, 1, 1, 1, 1, 1, 1, 1, 1, 1, 1, 1, 1, 1, 1, 1, 1, 1, 1, 1, 1, 1, 1, 1, 1, 1, 1, 1, 1, 1, 1, 1, 1, 1, 1, 1, 1, 1, 1, 1, 1, 1, 1, 1, 1, 1, 1, 1, 1, 1, 1, 1, 1, 1, 1, 1, 1, 1, 1, 1, 1, 1, 1, 1, 1, 1, 1, 1, 1, 1, 1, 1, 1, 1, 1, 1, 1, 1, 1, 1, 1, 1, 1, 1, 1, 1, 1, 1])
me_circle_011.materials.append(mat_metal)
me_circle_011.materials.append(mat_metal2)
me_circle_011.use_remesh_preserve_volume = False
me_circle_011.use_remesh_preserve_attributes = False
me_circle_011.use_mirror_vertex_groups = False
me_circle_011.update()
me_circle_010 = bpy.data.meshes.new('Circle.010')
me_circle_010.from_pydata([(0.08179, -0.2128, 0.1075), (-0.1808, -0.1247, 0.1212), (-0.1713, 0.1311, 0.1212), (0.1229, 0.1999, 0.1125), (0.2176, 0.004739, 0.1212), (0.01111, -0.0114, 0.2489), (0.2413, -0.08173, -0.009624), (0.1899, 0.05275, -0.009624), (0.003941, -0.2032, -0.009624), (0.1457, -0.2043, -0.009624), (-0.2413, -0.08173, -0.009624), (-0.1491, -0.2086, -0.009624), (-0.1491, 0.2019, -0.009624), (-0.2413, 0.07506, -0.009624), (0.1491, 0.2019, -0.009624), (0.0, 0.2504, -0.009624), (0.1663, -0.1408, 0.1236), (-0.06669, -0.2086, 0.1334), (-0.1555, -0.01806, 0.1309), (-0.07675, 0.1893, 0.1374), (0.1753, 0.1074, 0.1374), (0.03821, -0.093, 0.1932), (0.09568, -0.0139, 0.1932), (-0.1196, -0.08024, 0.2041), (-0.08092, 0.06167, 0.1823), (0.04121, 0.1235, 0.2158)], [], [(0, 16, 21), (1, 17, 23), (2, 18, 24), (3, 19, 25), (4, 20, 22), (22, 25, 5), (22, 20, 25), (20, 3, 25), (25, 24, 5), (25, 19, 24), (19, 2, 24), (24, 23, 5), (24, 18, 23), (18, 1, 23), (23, 21, 5), (23, 17, 21), (17, 0, 21), (21, 22, 5), (21, 16, 22), (16, 4, 22), (7, 20, 4), (7, 14, 20), (14, 3, 20), (15, 19, 3), (15, 12, 19), (12, 2, 19), (13, 18, 2), (13, 10, 18), (10, 1, 18), (11, 17, 1), (11, 8, 17), (8, 0, 17), (9, 16, 0), (9, 6, 16), (6, 4, 16), (14, 15, 3), (12, 13, 2), (10, 11, 1), (8, 9, 0), (6, 7, 4)])
me_circle_010.polygons.foreach_set('use_smooth', [True] * 40)
me_circle_010.materials.append(mat_rock)
me_circle_010.use_remesh_preserve_volume = False
me_circle_010.use_remesh_preserve_attributes = False
me_circle_010.use_mirror_vertex_groups = False
me_circle_010.update()

# ---- objects
ob_metal = bpy.data.objects.new('Metal', me_circle_011)
ob_catalyst_011 = bpy.data.objects.new('Catalyst.011', me_circle_010)

# ---- transforms, parenting, visibility, modifiers, constraints
ob_metal.location = (0.0, 0.0, 0.0)
ob_metal.rotation_euler = (-1.311, -0.0, 0.0)
ob_metal.scale = (0.6101, 0.6101, 0.6101)
ob_metal.lineart.crease_threshold = 0.0
_m = ob_metal.modifiers.new('Bevel', 'BEVEL')
_m.width = 0.2
_m.width_pct = 0.2
_m.offset_type = 'WIDTH'
_m.material = 0
_m.spread = 0.0
ob_catalyst_011.location = (0.0, 0.0, 0.0)
ob_catalyst_011.rotation_euler = (0.0, -0.0, -2.078)
ob_catalyst_011.scale = (1.221, 1.07, 0.9948)
ob_catalyst_011.lineart.crease_threshold = 0.0
_m = ob_catalyst_011.modifiers.new('Bevel', 'BEVEL')
_m.width = 0.003
_m.width_pct = 0.003
_m.offset_type = 'WIDTH'
_m.spread = 0.0

# ---- collection membership
col_collection_1.objects.link(ob_metal)
col_collection_1.objects.link(ob_catalyst_011)

# ---- scene / render settings (as saved in the file)
scene.frame_start = 1; scene.frame_end = 250; scene.frame_set(1)
scene.render.engine = 'BLENDER_EEVEE_NEXT'
scene.render.resolution_percentage = 50
scene.render.dither_intensity = 0.0
scene.cycles.use_denoising = False
scene.cycles.samples = 128
scene.cycles.sampling_pattern = 'TABULATED_SOBOL'
scene.cycles.light_sampling_threshold = 0.0
scene.cycles.use_adaptive_sampling = False
scene.cycles.use_light_tree = False
scene.cycles.blur_glossy = 0.0
scene.cycles.sample_clamp_indirect = 0.0
scene.view_settings.view_transform = 'Standard'
bpy.context.view_layer.update()

# ---- added for rendering (the .blend has no active camera and no usable light): camera, sun
cam_auto = bpy.data.cameras.new('AutoCamera')
cam_auto.lens = 50.0
cam_auto.sensor_width = 36.0
cam_auto.clip_end = 1000.0
ob_auto_camera = bpy.data.objects.new('AutoCamera', cam_auto)
scene.collection.objects.link(ob_auto_camera)
ob_auto_camera.location = (1.12223, -1.33473, 1.1648)
ob_auto_camera.rotation_euler = (1.09748, -7.21219e-08, 0.694738)
scene.camera = ob_auto_camera
light_auto_sun = bpy.data.lights.new('AutoSun', 'SUN')
light_auto_sun.energy = 3.0
light_auto_sun.angle = 0.0523599
ob_auto_sun = bpy.data.objects.new('AutoSun', light_auto_sun)
scene.collection.objects.link(ob_auto_sun)
ob_auto_sun.rotation_euler = (0.872665, 0.174533, 0.523599)
bpy.context.view_layer.update()
